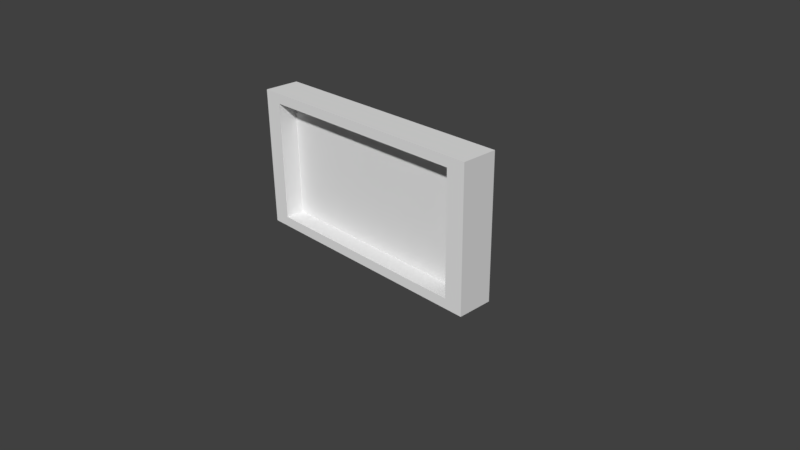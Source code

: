 # Source: Window.blend  (saved by Blender 2.77.0; exported with 4.5.12 LTS)
import bpy
from mathutils import Matrix  # noqa: F401  (used for matrix-valued properties, if any)

bpy.ops.wm.read_factory_settings(use_empty=True)
scene = bpy.context.scene
scene.name = 'Scene'

# ---- collections
col_collection_1 = bpy.data.collections.new('Collection 1'); scene.collection.children.link(col_collection_1)

# ---- world
world_world = bpy.data.worlds.new('World'); scene.world = world_world
world_world.color = (0.05088, 0.05088, 0.05088)
world_world.use_sun_shadow = False
world_world.sun_shadow_jitter_overblur = 0.0
world_world.cycles.sampling_method = 'MANUAL'

# ---- cameras
cam_camera = bpy.data.cameras.new('Camera')
cam_camera.clip_end = 100.0
cam_camera.lens = 35.0
cam_camera.sensor_width = 32.0
cam_camera.sensor_height = 18.0
cam_camera.ortho_scale = 7.314
cam_camera.dof.focus_distance = 0.0
cam_camera.dof.aperture_fstop = 128.0

# ---- meshes
me_cube_001 = bpy.data.meshes.new('Cube.001')
me_cube_001.from_pydata([(-1.0, -1.0, -1.0), (-1.0, -1.0, 1.0), (-1.0, 1.0, -1.0), (-1.0, 1.0, 1.0), (1.0, -1.0, -1.0), (1.0, -1.0, 1.0), (1.0, 1.0, -1.0), (1.0, 1.0, 1.0), (-0.8576, -1.0, -0.8576), (-0.8576, -1.0, 0.8576), (0.8576, -1.0, 0.8576), (0.8576, -1.0, -0.8576), (-0.8576, 0.0752, -0.8576), (-0.8576, 0.0752, 0.8576), (0.8576, 0.0752, 0.8576), (0.8576, 0.0752, -0.8576)], [], [(1, 3, 2, 0), (3, 7, 6, 2), (7, 5, 4, 6), (5, 1, 9, 10), (0, 2, 6, 4), (5, 7, 3, 1), (10, 9, 13, 14), (4, 5, 10, 11), (1, 0, 8, 9), (0, 4, 11, 8), (14, 13, 12, 15), (9, 8, 12, 13), (8, 11, 15, 12), (11, 10, 14, 15)])
_uv = me_cube_001.uv_layers.new(name='UVMap')
_uv.uv.foreach_set('vector', [-0.3245, 1.714, -0.3245, -0.5482, 1.122, -0.5482, 1.122, 1.714, -1.771, 1.714, -1.771, -0.5482, -0.3245, -0.5482, -0.3245, 1.714, -1.771, -0.5482, -1.771, -2.81, -0.3245, -2.81, -0.3245, -0.5482, -0.3245, -2.81, 1.122, -2.81, 1.019, -2.649, -0.2215, -2.649, 2.569, -2.81, 2.569, -0.5482, 1.122, -0.5482, 1.122, -2.81, -1.771, 1.714, -0.3245, 1.714, -0.3245, 3.976, -1.771, 3.976, 0.4533, 1.714, 0.4533, 3.654, -0.3245, 3.654, -0.3245, 1.714, -0.3245, -0.5482, -0.3245, -2.81, -0.2215, -2.649, -0.2215, -0.7092, 1.122, -2.81, 1.122, -0.5482, 1.019, -0.7092, 1.019, -2.649, 1.122, -0.5482, -0.3245, -0.5482, -0.2215, -0.7092, 1.019, -0.7092, 0.495, 0.9432, 0.04021, 0.9432, 0.04021, 0.5675, 0.495, 0.5675, 1.122, 3.332, 1.122, 1.392, 1.9, 1.392, 1.9, 3.332, 1.9, 1.392, 1.9, -0.5482, 2.678, -0.5482, 2.678, 1.392, 1.122, 1.392, 1.122, -0.5482, 1.9, -0.5482, 1.9, 1.392])
me_cube_001.use_remesh_preserve_volume = False
me_cube_001.use_remesh_preserve_attributes = False
me_cube_001.use_mirror_vertex_groups = False
me_cube_001.update()

# ---- objects
ob_cube = bpy.data.objects.new('Cube', me_cube_001)
ob_camera = bpy.data.objects.new('Camera', cam_camera)

# ---- transforms, parenting, visibility, modifiers, constraints
ob_cube.location = (0.0, 0.0, 0.9059)
ob_cube.scale = (1.757, 0.2411, 0.9516)
ob_cube.lineart.crease_threshold = 0.0
ob_camera.location = (7.481, -6.508, 5.344)
ob_camera.rotation_euler = (1.109, 0.01082, 0.8149)
ob_camera.lock_rotations_4d = False
ob_camera.empty_display_type = 'ARROWS'
ob_camera.color = (0.0, 0.0, 0.0, 0.0)
ob_camera.display_type = 'WIRE'
ob_camera.lineart.crease_threshold = 0.0

# ---- collection membership
col_collection_1.objects.link(ob_cube)
col_collection_1.objects.link(ob_camera)

# ---- scene / render settings (as saved in the file)
scene.camera = ob_camera
scene.frame_start = 1; scene.frame_end = 250; scene.frame_set(1)
scene.render.engine = 'BLENDER_EEVEE_NEXT'
scene.render.resolution_percentage = 50
scene.render.dither_intensity = 0.0
scene.cycles.use_denoising = False
scene.cycles.samples = 128
scene.cycles.sampling_pattern = 'TABULATED_SOBOL'
scene.cycles.light_sampling_threshold = 0.0
scene.cycles.use_adaptive_sampling = False
scene.cycles.use_light_tree = False
scene.cycles.blur_glossy = 0.0
scene.cycles.sample_clamp_indirect = 0.0
scene.view_settings.view_transform = 'Standard'
bpy.context.view_layer.update()

# ---- added for rendering (the .blend has no usable light): sun
light_auto_sun = bpy.data.lights.new('AutoSun', 'SUN')
light_auto_sun.energy = 3.0
light_auto_sun.angle = 0.0523599
ob_auto_sun = bpy.data.objects.new('AutoSun', light_auto_sun)
scene.collection.objects.link(ob_auto_sun)
ob_auto_sun.rotation_euler = (0.872665, 0.174533, 0.523599)
bpy.context.view_layer.update()
